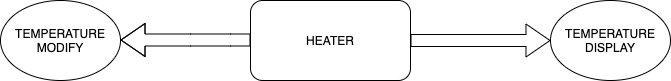

The diagram above was exported from draw.io. Its source (the exported page's mxGraphModel, read from the mxfile embedded in the PNG):
<mxGraphModel dx="946" dy="589" grid="1" gridSize="10" guides="1" tooltips="1" connect="1" arrows="1" fold="1" page="1" pageScale="1" pageWidth="827" pageHeight="1169" math="0" shadow="0">
  <root>
    <mxCell id="0" />
    <mxCell id="1" parent="0" />
    <mxCell id="3ulbJ8uRL6qspT9PCCKC-1" value="HEATER" style="rounded=1;whiteSpace=wrap;html=1;" vertex="1" parent="1">
      <mxGeometry x="370" y="250" width="160" height="80" as="geometry" />
    </mxCell>
    <mxCell id="3ulbJ8uRL6qspT9PCCKC-2" value="" style="shape=flexArrow;endArrow=classic;html=1;width=12;endSize=7.67;" edge="1" parent="1">
      <mxGeometry width="50" height="50" relative="1" as="geometry">
        <mxPoint x="370" y="289.5" as="sourcePoint" />
        <mxPoint x="240" y="289.5" as="targetPoint" />
        <Array as="points">
          <mxPoint x="350" y="289.5" />
          <mxPoint x="310" y="289.5" />
        </Array>
      </mxGeometry>
    </mxCell>
    <mxCell id="3ulbJ8uRL6qspT9PCCKC-4" value="" style="shape=flexArrow;endArrow=classic;html=1;width=12;endSize=7.67;exitX=1;exitY=0.5;exitDx=0;exitDy=0;" edge="1" parent="1" source="3ulbJ8uRL6qspT9PCCKC-1">
      <mxGeometry width="50" height="50" relative="1" as="geometry">
        <mxPoint x="550" y="210" as="sourcePoint" />
        <mxPoint x="670" y="290" as="targetPoint" />
        <Array as="points" />
      </mxGeometry>
    </mxCell>
    <mxCell id="3ulbJ8uRL6qspT9PCCKC-5" value="TEMPERATURE MODIFY" style="ellipse;whiteSpace=wrap;html=1;" vertex="1" parent="1">
      <mxGeometry x="120" y="250" width="120" height="80" as="geometry" />
    </mxCell>
    <mxCell id="3ulbJ8uRL6qspT9PCCKC-6" value="TEMPERATURE DISPLAY" style="ellipse;whiteSpace=wrap;html=1;" vertex="1" parent="1">
      <mxGeometry x="670" y="250" width="120" height="80" as="geometry" />
    </mxCell>
  </root>
</mxGraphModel>